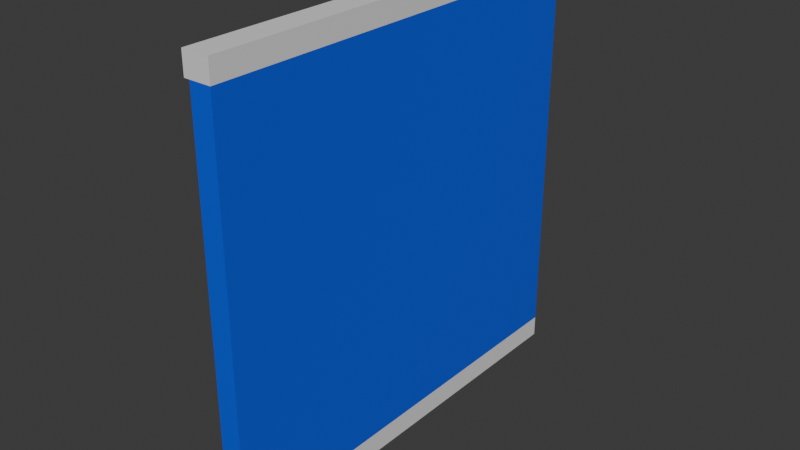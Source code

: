# Source: Window.blend  (saved by Blender 4.5.90; exported with 4.5.12 LTS)
import bpy
from mathutils import Matrix  # noqa: F401  (used for matrix-valued properties, if any)

bpy.ops.wm.read_factory_settings(use_empty=True)
scene = bpy.context.scene
scene.name = 'Scene'

# ---- collections
col_collection = bpy.data.collections.new('Collection'); scene.collection.children.link(col_collection)

# ---- materials (node trees are filled in below, after node groups)
mat_glass = bpy.data.materials.new('Glass')
mat_frame = bpy.data.materials.new('Frame')

# ---- material node trees
mat_glass.use_nodes = True; mat_glass.node_tree.nodes.clear()
_N = mat_glass.node_tree.nodes; _L = mat_glass.node_tree.links
n0 = _N.new('ShaderNodeBsdfPrincipled'); n0.name = 'Principled BSDF'; n0.location = (-200, 100)
n0.inputs[0].default_value = (0.01047, 0.08731, 0.8001, 1.0)
n1 = _N.new('ShaderNodeOutputMaterial'); n1.name = 'Material Output'; n1.location = (200, 100)
_L.new(n0.outputs[0], n1.inputs[0])
n1.is_active_output = True
mat_frame.use_nodes = True; mat_frame.node_tree.nodes.clear()
_N = mat_frame.node_tree.nodes; _L = mat_frame.node_tree.links
n0 = _N.new('ShaderNodeBsdfPrincipled'); n0.name = 'Principled BSDF'; n0.location = (-200, 100)
n1 = _N.new('ShaderNodeOutputMaterial'); n1.name = 'Material Output'; n1.location = (200, 100)
_L.new(n0.outputs[0], n1.inputs[0])
n1.is_active_output = True

# ---- world
world_world = bpy.data.worlds.new('World'); scene.world = world_world
world_world.use_nodes = True; world_world.node_tree.nodes.clear()
_N = world_world.node_tree.nodes; _L = world_world.node_tree.links
n0 = _N.new('ShaderNodeOutputWorld'); n0.name = 'World Output'; n0.location = (200, 100)
n1 = _N.new('ShaderNodeBackground'); n1.name = 'Background'; n1.location = (-200, 100)
n1.inputs[0].default_value = (0.05088, 0.05088, 0.05088, 1.0)
_L.new(n1.outputs[0], n0.inputs[0])
n0.is_active_output = True
world_world.color = (0.05088, 0.05088, 0.05088)
world_world.sun_shadow_jitter_overblur = 0.0

# ---- meshes
me_plane_001 = bpy.data.meshes.new('Plane.001')
me_plane_001.from_pydata([(-3.8, 0.0, 0.25), (-3.8, 4.0, 0.25), (-0.2, 0.0, 0.25), (-0.2, 4.0, 0.25), (-3.8, 2.0, 0.25), (-0.2, 2.0, 0.25), (-0.2, 4.0, 0.05), (-3.8, 4.0, 0.05), (-3.8, 0.0, 0.05), (-0.2, 0.0, 0.05), (-3.8, 2.015, 0.0348), (-3.8, 1.985, 0.0348), (-3.8, 2.0, 0.05013), (-0.2, 1.985, 0.03778), (-0.2, 2.015, 0.03778), (-0.2, 2.0, 0.05312), (-4.0, 0.0, 1.51e-07), (-1.192e-07, 0.0, 1.51e-07), (-4.0, 4.0, 1.51e-07), (-1.192e-07, 4.0, 1.51e-07), (-4.0, 4.0, 0.25), (-4.0, 0.0, 0.25), (-1.192e-07, 0.0, 0.25), (-1.192e-07, 4.0, 0.25), (-3.8, 0.0, 1.51e-07), (-3.8, 4.0, 1.51e-07), (-3.8, 0.0, 0.25), (-3.8, 4.0, 0.25), (-0.2, 0.0, 1.51e-07), (-0.2, 0.0, 0.25), (-0.2, 4.0, 1.51e-07), (-0.2, 4.0, 0.25), (-4.0, 2.0, 1.51e-07), (-1.192e-07, 2.0, 1.51e-07), (-4.0, 2.0, 0.25), (-1.192e-07, 2.0, 0.25), (-3.8, 2.0, 0.25), (-3.8, 2.0, 1.51e-07), (-0.2, 2.0, 0.25), (-0.2, 2.0, 1.51e-07)], [], [(4, 5, 3, 1), (0, 2, 5, 4), (1, 3, 6, 7), (2, 0, 8, 9), (13, 11, 12, 15), (15, 12, 10, 14), (0, 4, 12, 11, 8), (10, 7, 6, 14), (8, 11, 13, 9), (7, 10, 12, 4, 1), (2, 9, 13, 15, 5), (5, 15, 14, 6, 3), (39, 30, 19, 33), (38, 35, 23, 31), (33, 19, 23, 35), (32, 16, 21, 34), (18, 20, 27, 25), (28, 17, 22, 29), (16, 24, 26, 21), (34, 36, 27, 20), (32, 18, 25, 37), (19, 30, 31, 23), (31, 30, 39, 38), (16, 32, 37, 24), (21, 26, 36, 34), (18, 32, 34, 20), (17, 33, 35, 22), (29, 22, 35, 38), (28, 39, 33, 17), (29, 38, 39, 28), (36, 37, 25, 27), (24, 37, 36, 26)])
me_plane_001.polygons.foreach_set('material_index', [0, 0, 0, 0, 0, 0, 0, 0, 0, 0, 0, 0, 1, 1, 1, 1, 1, 1, 1, 1, 1, 1, 1, 1, 1, 1, 1, 1, 1, 1, 1, 1])
_uv = me_plane_001.uv_layers.new(name='UVMap')
_uv.uv.foreach_set('vector', [0.04268, 0.5, 0.9179, 0.5, 0.9179, 1.0, 0.04268, 1.0, 0.04268, 0.0, 0.9179, 0.0, 0.9179, 0.5, 0.04268, 0.5, 0.04268, 1.0, 0.9179, 1.0, 0.9179, 1.0, 0.04268, 1.0, 0.9179, 0.0, 0.04268, 0.0, 0.04268, 0.0, 0.9179, 0.0, 0.0, 0.0, 0.0, 0.0, 0.0, 0.0, 0.0, 0.0, 0.0, 0.0, 0.0, 0.0, 0.0, 0.0, 0.0, 0.0, 0.04268, 0.0, 0.04268, 0.5, 0.04268, 0.5, 0.04268, 0.4962, 0.04268, 0.0, 0.04268, 0.5038, 0.04268, 1.0, 0.9179, 1.0, 0.9179, 0.5038, 0.04268, 0.0, 0.04268, 0.4962, 0.9179, 0.4962, 0.9179, 0.0, 0.04268, 1.0, 0.04268, 0.5038, 0.04268, 0.5, 0.04268, 0.5, 0.04268, 1.0, 0.9179, 0.0, 0.9179, 0.0, 0.9179, 0.4962, 0.9179, 0.5, 0.9179, 0.5, 0.9179, 0.5, 0.9179, 0.5, 0.9179, 0.5038, 0.9179, 1.0, 0.9179, 1.0, 0.9179, 0.5, 0.9179, 1.0, 1.0, 1.0, 1.0, 0.5, 0.9179, 0.5, 1.0, 0.5, 1.0, 1.0, 0.9179, 1.0, 1.0, 0.5, 1.0, 1.0, 1.0, 1.0, 1.0, 0.5, 0.0, 0.5, 0.0, 0.0, 0.0, 0.0, 0.0, 0.5, 0.0, 1.0, 0.0, 1.0, 0.04268, 1.0, 0.04268, 1.0, 0.9179, 0.0, 1.0, 0.0, 1.0, 0.0, 0.9179, 0.0, 0.0, 0.0, 0.04268, 0.0, 0.04268, 0.0, 0.0, 0.0, 0.0, 0.5, 0.04268, 0.5, 0.04268, 1.0, 0.0, 1.0, 0.0, 0.5, 0.0, 1.0, 0.04268, 1.0, 0.04268, 0.5, 1.0, 1.0, 0.9179, 1.0, 0.9179, 1.0, 1.0, 1.0, 0.9179, 1.0, 0.9179, 1.0, 0.9179, 0.5, 0.9179, 0.5, 0.0, 0.0, 0.0, 0.5, 0.04268, 0.5, 0.04268, 0.0, 0.0, 0.0, 0.04268, 0.0, 0.04268, 0.5, 0.0, 0.5, 0.0, 1.0, 0.0, 0.5, 0.0, 0.5, 0.0, 1.0, 1.0, 0.0, 1.0, 0.5, 1.0, 0.5, 1.0, 0.0, 0.9179, 0.0, 1.0, 0.0, 1.0, 0.5, 0.9179, 0.5, 0.9179, 0.0, 0.9179, 0.5, 1.0, 0.5, 1.0, 0.0, 0.9179, 0.0, 0.9179, 0.5, 0.9179, 0.5, 0.9179, 0.0, 0.04268, 0.5, 0.04268, 0.5, 0.04268, 1.0, 0.04268, 1.0, 0.04268, 0.0, 0.04268, 0.5, 0.04268, 0.5, 0.04268, 0.0])
me_plane_001.materials.append(mat_glass)
me_plane_001.materials.append(mat_frame)
me_plane_001.update()

# ---- objects
ob_frame = bpy.data.objects.new('Frame', me_plane_001)

# ---- transforms, parenting, visibility, modifiers, constraints
ob_frame.location = (0.0, 0.0, 0.0)
ob_frame.rotation_euler = (-0.0, 1.571, 0.0)

# ---- collection membership
col_collection.objects.link(ob_frame)

# ---- scene / render settings (as saved in the file)
scene.frame_start = 1; scene.frame_end = 250; scene.frame_set(1)
scene.render.engine = 'BLENDER_EEVEE_NEXT'
bpy.context.view_layer.update()

# ---- added for rendering (the .blend has no active camera and no usable light): camera, sun
cam_auto = bpy.data.cameras.new('AutoCamera')
cam_auto.lens = 50.0
cam_auto.sensor_width = 36.0
cam_auto.clip_end = 1000.0
ob_auto_camera = bpy.data.objects.new('AutoCamera', cam_auto)
scene.collection.objects.link(ob_auto_camera)
ob_auto_camera.location = (5.36397, -4.28676, 6.19118)
ob_auto_camera.rotation_euler = (1.09748, -7.21219e-08, 0.694738)
scene.camera = ob_auto_camera
light_auto_sun = bpy.data.lights.new('AutoSun', 'SUN')
light_auto_sun.energy = 3.0
light_auto_sun.angle = 0.0523599
ob_auto_sun = bpy.data.objects.new('AutoSun', light_auto_sun)
scene.collection.objects.link(ob_auto_sun)
ob_auto_sun.rotation_euler = (0.872665, 0.174533, 0.523599)
bpy.context.view_layer.update()
